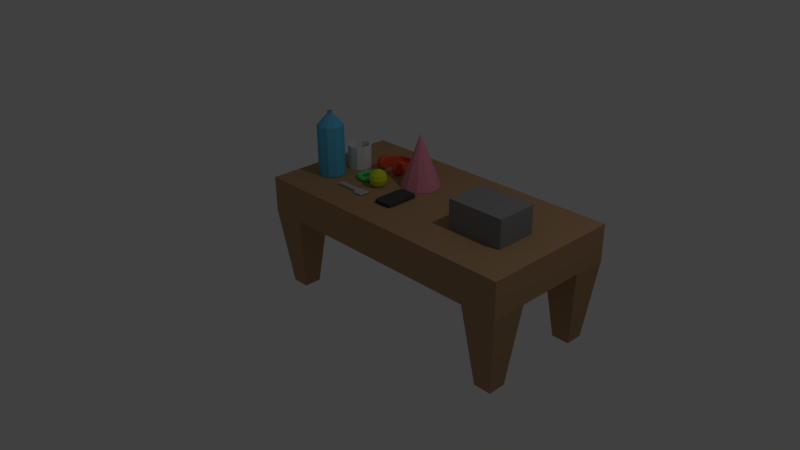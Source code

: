 # Source: ObjectsState1.blend  (saved by Blender 2.73.0; exported with 4.5.12 LTS)
import bpy
from mathutils import Matrix  # noqa: F401  (used for matrix-valued properties, if any)

bpy.ops.wm.read_factory_settings(use_empty=True)
scene = bpy.context.scene
scene.name = 'Scene'

# ---- collections
col_collection_1 = bpy.data.collections.new('Collection 1'); scene.collection.children.link(col_collection_1)

# ---- materials (node trees are filled in below, after node groups)
mat_material_006 = bpy.data.materials.new('Material.006')
mat_material_006.alpha_threshold = 0.0
mat_material_006.roughness = 0.5
mat_material_004 = bpy.data.materials.new('Material.004')
mat_material_004.alpha_threshold = 0.0
mat_material_004.roughness = 0.5
mat_material_002 = bpy.data.materials.new('Material.002')
mat_material_002.alpha_threshold = 0.0
mat_material_002.roughness = 0.5
mat_material_009 = bpy.data.materials.new('Material.009')
mat_material_009.alpha_threshold = 0.0
mat_material_009.roughness = 0.5
mat_material = bpy.data.materials.new('Material')
mat_material.alpha_threshold = 0.0
mat_material.roughness = 0.5
mat_material_007 = bpy.data.materials.new('Material.007')
mat_material_007.alpha_threshold = 0.0
mat_material_007.roughness = 0.5
mat_material_005 = bpy.data.materials.new('Material.005')
mat_material_005.alpha_threshold = 0.0
mat_material_005.roughness = 0.5
mat_material_003 = bpy.data.materials.new('Material.003')
mat_material_003.alpha_threshold = 0.0
mat_material_003.roughness = 0.5
mat_material_008 = bpy.data.materials.new('Material.008')
mat_material_008.alpha_threshold = 0.0
mat_material_008.roughness = 0.5
mat_material_001 = bpy.data.materials.new('Material.001')
mat_material_001.alpha_threshold = 0.0
mat_material_001.roughness = 0.5

# ---- material node trees
mat_material_006.use_nodes = True; mat_material_006.node_tree.nodes.clear()
_N = mat_material_006.node_tree.nodes; _L = mat_material_006.node_tree.links
n0 = _N.new('ShaderNodeOutputMaterial'); n0.name = 'Material Output'; n0.location = (300, 300)
n1 = _N.new('ShaderNodeBsdfDiffuse'); n1.name = 'Diffuse BSDF'; n1.location = (10, 300)
n1.inputs[0].default_value = (0.8, 0.1043, 0.0427, 1.0)
_L.new(n1.outputs[0], n0.inputs[0])
n0.is_active_output = True
mat_material_004.use_nodes = True; mat_material_004.node_tree.nodes.clear()
_N = mat_material_004.node_tree.nodes; _L = mat_material_004.node_tree.links
n0 = _N.new('ShaderNodeOutputMaterial'); n0.name = 'Material Output'; n0.location = (300, 300)
n1 = _N.new('ShaderNodeBsdfDiffuse'); n1.name = 'Diffuse BSDF'; n1.location = (10, 300)
n1.inputs[0].default_value = (0.6536, 0.8, 0.02754, 1.0)
_L.new(n1.outputs[0], n0.inputs[0])
n0.is_active_output = True
mat_material_002.use_nodes = True; mat_material_002.node_tree.nodes.clear()
_N = mat_material_002.node_tree.nodes; _L = mat_material_002.node_tree.links
n0 = _N.new('ShaderNodeOutputMaterial'); n0.name = 'Material Output'; n0.location = (300, 300)
n1 = _N.new('ShaderNodeBsdfDiffuse'); n1.name = 'Diffuse BSDF'; n1.location = (10, 300)
n1.inputs[0].default_value = (0.8, 0.2838, 0.3812, 1.0)
_L.new(n1.outputs[0], n0.inputs[0])
n0.is_active_output = True
mat_material_009.use_nodes = True; mat_material_009.node_tree.nodes.clear()
_N = mat_material_009.node_tree.nodes; _L = mat_material_009.node_tree.links
n0 = _N.new('ShaderNodeOutputMaterial'); n0.name = 'Material Output'; n0.location = (300, 300)
n1 = _N.new('ShaderNodeBsdfDiffuse'); n1.name = 'Diffuse BSDF'; n1.location = (10, 300)
n1.inputs[0].default_value = (0.07161, 0.8, 0.2199, 1.0)
_L.new(n1.outputs[0], n0.inputs[0])
n0.is_active_output = True
mat_material.use_nodes = True; mat_material.node_tree.nodes.clear()
_N = mat_material.node_tree.nodes; _L = mat_material.node_tree.links
n0 = _N.new('ShaderNodeOutputMaterial'); n0.name = 'Material Output'; n0.location = (300, 300)
n1 = _N.new('ShaderNodeBsdfDiffuse'); n1.name = 'Diffuse BSDF'; n1.location = (10, 300)
n1.inputs[0].default_value = (0.1064, 0.5103, 0.8, 1.0)
_L.new(n1.outputs[0], n0.inputs[0])
n0.is_active_output = True
mat_material_007.use_nodes = True; mat_material_007.node_tree.nodes.clear()
_N = mat_material_007.node_tree.nodes; _L = mat_material_007.node_tree.links
n0 = _N.new('ShaderNodeOutputMaterial'); n0.name = 'Material Output'; n0.location = (300, 300)
n1 = _N.new('ShaderNodeBsdfDiffuse'); n1.name = 'Diffuse BSDF'; n1.location = (10, 300)
_L.new(n1.outputs[0], n0.inputs[0])
n0.is_active_output = True
mat_material_005.use_nodes = True; mat_material_005.node_tree.nodes.clear()
_N = mat_material_005.node_tree.nodes; _L = mat_material_005.node_tree.links
n0 = _N.new('ShaderNodeOutputMaterial'); n0.name = 'Material Output'; n0.location = (300, 300)
n1 = _N.new('ShaderNodeBsdfDiffuse'); n1.name = 'Diffuse BSDF'; n1.location = (10, 300)
n1.inputs[0].default_value = (0.4672, 0.4672, 0.4672, 1.0)
_L.new(n1.outputs[0], n0.inputs[0])
n0.is_active_output = True
mat_material_003.use_nodes = True; mat_material_003.node_tree.nodes.clear()
_N = mat_material_003.node_tree.nodes; _L = mat_material_003.node_tree.links
n0 = _N.new('ShaderNodeOutputMaterial'); n0.name = 'Material Output'; n0.location = (300, 300)
n1 = _N.new('ShaderNodeBsdfDiffuse'); n1.name = 'Diffuse BSDF'; n1.location = (10, 300)
n1.inputs[0].default_value = (0.06998, 0.06998, 0.06998, 1.0)
_L.new(n1.outputs[0], n0.inputs[0])
n0.is_active_output = True
mat_material_008.use_nodes = True; mat_material_008.node_tree.nodes.clear()
_N = mat_material_008.node_tree.nodes; _L = mat_material_008.node_tree.links
n0 = _N.new('ShaderNodeOutputMaterial'); n0.name = 'Material Output'; n0.location = (300, 300)
n1 = _N.new('ShaderNodeBsdfDiffuse'); n1.name = 'Diffuse BSDF'; n1.location = (10, 300)
n1.inputs[0].default_value = (0.2529, 0.2529, 0.2529, 1.0)
_L.new(n1.outputs[0], n0.inputs[0])
n0.is_active_output = True
mat_material_001.use_nodes = True; mat_material_001.node_tree.nodes.clear()
_N = mat_material_001.node_tree.nodes; _L = mat_material_001.node_tree.links
n0 = _N.new('ShaderNodeOutputMaterial'); n0.name = 'Material Output'; n0.location = (300, 300)
n1 = _N.new('ShaderNodeBsdfDiffuse'); n1.name = 'Diffuse BSDF'; n1.location = (10, 300)
n1.inputs[0].default_value = (0.4385, 0.2701, 0.1431, 1.0)
_L.new(n1.outputs[0], n0.inputs[0])
n0.is_active_output = True

# ---- world
world_world = bpy.data.worlds.new('World'); scene.world = world_world
world_world.color = (0.05088, 0.05088, 0.05088)
world_world.use_sun_shadow = False
world_world.sun_shadow_jitter_overblur = 0.0
world_world.cycles.sampling_method = 'MANUAL'
world_world.cycles.sample_map_resolution = 256

# ---- cameras
cam_camera = bpy.data.cameras.new('Camera')
cam_camera.clip_end = 100.0
cam_camera.lens = 35.0
cam_camera.sensor_width = 32.0
cam_camera.sensor_height = 18.0
cam_camera.ortho_scale = 7.314
cam_camera.dof.focus_distance = 0.0

# ---- lights
light_lamp = bpy.data.lights.new('Lamp', 'POINT')
light_lamp.transmission_factor = 0.0
light_lamp.cutoff_distance = 30.0
light_lamp.energy = 100.0
light_lamp.shadow_buffer_clip_start = 1.001
light_lamp.shadow_soft_size = 0.1
light_lamp.shadow_maximum_resolution = 0.006
light_lamp.use_absolute_resolution = True
light_lamp.cycles.use_multiple_importance_sampling = False

# ---- meshes
me_circle_002 = bpy.data.meshes.new('Circle.002')
me_circle_002.from_pydata([(-1.725, 1.437, 0.5926), (-1.789, 1.065, 1.105), (-1.817, 0.5187, 1.321), (-1.797, -0.07715, 1.158), (-1.737, -0.4629, 0.6785), (-1.661, -0.4911, 0.0659), (-1.596, -0.151, -0.4461), (-1.569, 0.4275, -0.662), (-1.589, 1.023, -0.4992), (-1.648, 1.409, -0.02), (-1.291, 1.437, 0.6468), (-1.356, 1.064, 1.159), (-1.383, 0.5183, 1.375), (-1.364, -0.0776, 1.212), (-1.304, -0.4633, 0.7327), (-1.228, -0.4915, 0.12), (-1.163, -0.1514, -0.392), (-1.136, 0.427, -0.6078), (-1.155, 1.023, -0.4451), (-1.215, 1.409, 0.03415), (-1.054, 1.244, 0.6229), (-1.106, 0.9717, 1.033), (-1.128, 0.5089, 1.205), (-1.112, 0.03221, 1.075), (-1.064, -0.2764, 0.6917), (-1.003, -0.2989, 0.2016), (-0.9516, -0.02687, -0.2081), (-0.9296, 0.4359, -0.3807), (-0.9454, 0.9126, -0.2505), (-0.993, 1.221, 0.1328), (-1.029, 0.4724, 0.4123), (-1.029, 0.4724, 0.4123), (-1.029, 0.4724, 0.4123), (-1.029, 0.4724, 0.4123), (-1.029, 0.4724, 0.4123), (-1.029, 0.4724, 0.4123), (-1.029, 0.4724, 0.4123), (-1.029, 0.4724, 0.4123), (-1.029, 0.4724, 0.4123), (-1.029, 0.4724, 0.4123), (-1.976, 1.245, 0.5077), (-2.028, 0.9726, 0.9173), (-2.05, 0.5099, 1.09), (-2.034, 0.03316, 0.9598), (-1.987, -0.2754, 0.5764), (-1.925, -0.298, 0.0863), (-1.874, -0.02591, -0.3233), (-1.852, 0.4369, -0.496), (-1.868, 0.9136, -0.3658), (-1.915, 1.222, 0.01759), (-1.911, 0.4733, 0.3019), (-1.911, 0.4733, 0.3019), (-1.911, 0.4733, 0.3019), (-1.911, 0.4733, 0.3019), (-1.911, 0.4733, 0.3019), (-1.911, 0.4733, 0.3019), (-1.911, 0.4733, 0.3019), (-1.911, 0.4733, 0.3019), (-1.911, 0.4733, 0.3019), (-1.911, 0.4733, 0.3019), (-1.83, 1.081, 1.434), (-1.858, 0.5355, 1.65), (-1.838, -0.06042, 1.488), (-1.397, 1.081, 1.489), (-1.424, 0.535, 1.704), (-1.405, -0.06087, 1.542), (-1.845, 1.09, 2.509), (-1.813, 0.5641, 2.648), (-1.866, 0.03257, 2.526), (-1.464, 1.081, 2.433), (-1.432, 0.5545, 2.572), (-1.485, 0.02296, 2.45), (-1.365, 1.041, 3.479), (-1.508, 0.5447, 3.568), (-1.501, 0.0273, 3.476), (-1.124, 1.057, 3.237), (-1.058, 0.5285, 3.376), (-1.26, 0.04361, 3.233), (0.02123, 1.031, 3.872), (0.009277, 0.5323, 4.038), (0.0001753, 0.05569, 3.866), (0.01009, 1.045, 3.616), (-0.002123, 0.5309, 3.69), (-0.00245, 0.02821, 3.628), (1.725, 1.437, 0.5926), (1.789, 1.065, 1.105), (1.817, 0.5187, 1.321), (1.797, -0.07715, 1.158), (1.737, -0.4629, 0.6785), (1.661, -0.4911, 0.0659), (1.596, -0.151, -0.4461), (1.569, 0.4275, -0.662), (1.589, 1.023, -0.4992), (1.648, 1.409, -0.02), (1.291, 1.437, 0.6468), (1.356, 1.064, 1.159), (1.383, 0.5183, 1.375), (1.364, -0.0776, 1.212), (1.304, -0.4633, 0.7327), (1.228, -0.4915, 0.12), (1.163, -0.1514, -0.392), (1.136, 0.427, -0.6078), (1.155, 1.023, -0.4451), (1.215, 1.409, 0.03415), (1.054, 1.244, 0.6229), (1.106, 0.9717, 1.033), (1.128, 0.5089, 1.205), (1.112, 0.03221, 1.075), (1.064, -0.2764, 0.6917), (1.003, -0.2989, 0.2016), (0.9516, -0.02687, -0.2081), (0.9296, 0.4359, -0.3807), (0.9454, 0.9126, -0.2505), (0.993, 1.221, 0.1328), (1.029, 0.4724, 0.4123), (1.029, 0.4724, 0.4123), (1.029, 0.4724, 0.4123), (1.029, 0.4724, 0.4123), (1.029, 0.4724, 0.4123), (1.029, 0.4724, 0.4123), (1.029, 0.4724, 0.4123), (1.029, 0.4724, 0.4123), (1.029, 0.4724, 0.4123), (1.029, 0.4724, 0.4123), (1.976, 1.245, 0.5077), (2.028, 0.9726, 0.9173), (2.05, 0.5099, 1.09), (2.034, 0.03316, 0.9598), (1.987, -0.2754, 0.5764), (1.925, -0.298, 0.0863), (1.874, -0.02591, -0.3233), (1.852, 0.4369, -0.496), (1.868, 0.9136, -0.3658), (1.915, 1.222, 0.01759), (1.911, 0.4733, 0.3019), (1.911, 0.4733, 0.3019), (1.911, 0.4733, 0.3019), (1.911, 0.4733, 0.3019), (1.911, 0.4733, 0.3019), (1.911, 0.4733, 0.3019), (1.911, 0.4733, 0.3019), (1.911, 0.4733, 0.3019), (1.911, 0.4733, 0.3019), (1.911, 0.4733, 0.3019), (1.83, 1.081, 1.434), (1.858, 0.5355, 1.65), (1.838, -0.06042, 1.488), (1.397, 1.081, 1.489), (1.424, 0.535, 1.704), (1.405, -0.06087, 1.542), (1.851, 1.061, 2.503), (1.811, 0.5351, 2.642), (1.855, 0.002818, 2.52), (1.47, 1.057, 2.428), (1.43, 0.5316, 2.567), (1.474, -0.0006983, 2.445), (1.376, 1.019, 3.474), (1.51, 0.5206, 3.563), (1.495, 0.00334, 3.471), (1.134, 1.039, 3.233), (1.059, 0.5116, 3.373), (1.253, 0.02351, 3.229)], [], [(9, 0, 10, 19), (8, 9, 19, 18), (7, 8, 18, 17), (6, 7, 17, 16), (5, 6, 16, 15), (4, 5, 15, 14), (3, 4, 14, 13), (3, 13, 65, 62), (11, 1, 60, 63), (0, 1, 11, 10), (19, 10, 20, 29), (18, 19, 29, 28), (17, 18, 28, 27), (16, 17, 27, 26), (15, 16, 26, 25), (14, 15, 25, 24), (13, 14, 24, 23), (12, 13, 23, 22), (11, 12, 22, 21), (10, 11, 21, 20), (29, 20, 30, 39), (28, 29, 39, 38), (27, 28, 38, 37), (26, 27, 37, 36), (25, 26, 36, 35), (24, 25, 35, 34), (23, 24, 34, 33), (22, 23, 33, 32), (21, 22, 32, 31), (20, 21, 31, 30), (0, 9, 49, 40), (9, 8, 48, 49), (8, 7, 47, 48), (7, 6, 46, 47), (6, 5, 45, 46), (5, 4, 44, 45), (4, 3, 43, 44), (3, 2, 42, 43), (2, 1, 41, 42), (1, 0, 40, 41), (40, 49, 59, 50), (49, 48, 58, 59), (48, 47, 57, 58), (47, 46, 56, 57), (46, 45, 55, 56), (45, 44, 54, 55), (44, 43, 53, 54), (43, 42, 52, 53), (42, 41, 51, 52), (41, 40, 50, 51), (62, 65, 71, 68), (63, 60, 66, 69), (13, 12, 64, 65), (12, 11, 63, 64), (2, 3, 62, 61), (1, 2, 61, 60), (68, 71, 77, 74), (69, 66, 72, 75), (65, 64, 70, 71), (64, 63, 69, 70), (61, 62, 68, 67), (60, 61, 67, 66), (74, 77, 83, 80), (75, 72, 78, 81), (71, 70, 76, 77), (70, 69, 75, 76), (67, 68, 74, 73), (66, 67, 73, 72), (77, 76, 82, 83), (76, 75, 81, 82), (73, 74, 80, 79), (72, 73, 79, 78), (93, 103, 94, 84), (92, 102, 103, 93), (91, 101, 102, 92), (90, 100, 101, 91), (89, 99, 100, 90), (88, 98, 99, 89), (87, 97, 98, 88), (87, 146, 149, 97), (95, 147, 144, 85), (84, 94, 95, 85), (103, 113, 104, 94), (102, 112, 113, 103), (101, 111, 112, 102), (100, 110, 111, 101), (99, 109, 110, 100), (98, 108, 109, 99), (97, 107, 108, 98), (96, 106, 107, 97), (95, 105, 106, 96), (94, 104, 105, 95), (113, 123, 114, 104), (112, 122, 123, 113), (111, 121, 122, 112), (110, 120, 121, 111), (109, 119, 120, 110), (108, 118, 119, 109), (107, 117, 118, 108), (106, 116, 117, 107), (105, 115, 116, 106), (104, 114, 115, 105), (84, 124, 133, 93), (93, 133, 132, 92), (92, 132, 131, 91), (91, 131, 130, 90), (90, 130, 129, 89), (89, 129, 128, 88), (88, 128, 127, 87), (87, 127, 126, 86), (86, 126, 125, 85), (85, 125, 124, 84), (124, 134, 143, 133), (133, 143, 142, 132), (132, 142, 141, 131), (131, 141, 140, 130), (130, 140, 139, 129), (129, 139, 138, 128), (128, 138, 137, 127), (127, 137, 136, 126), (126, 136, 135, 125), (125, 135, 134, 124), (146, 152, 155, 149), (147, 153, 150, 144), (97, 149, 148, 96), (96, 148, 147, 95), (86, 145, 146, 87), (85, 144, 145, 86), (152, 158, 161, 155), (153, 159, 156, 150), (149, 155, 154, 148), (148, 154, 153, 147), (145, 151, 152, 146), (144, 150, 151, 145), (155, 161, 160, 154), (154, 160, 159, 153), (151, 157, 158, 152), (150, 156, 157, 151), (156, 78, 79, 157), (158, 80, 83, 161), (160, 82, 81, 159), (159, 81, 78, 156), (157, 79, 80, 158), (161, 83, 82, 160)])
me_circle_002.materials.append(mat_material_006)
me_circle_002.use_remesh_preserve_volume = False
me_circle_002.use_remesh_preserve_attributes = False
me_circle_002.use_mirror_vertex_groups = False
me_circle_002.update()
me_sphere_001 = bpy.data.meshes.new('Sphere.001')
me_sphere_001.from_pydata([(-0.866, 0.0, 0.5), (-1.0, 0.0, -4.371e-08), (-0.866, 0.0, -0.5), (-0.5, 0.0, -0.866), (-0.4045, 0.2939, 0.866), (-0.7006, 0.509, 0.5), (-0.809, 0.5878, -4.371e-08), (-0.7006, 0.509, -0.5), (-0.4045, 0.2939, -0.866), (-1.51e-07, 0.0, -1.0), (-0.1545, 0.4755, 0.866), (-0.2676, 0.8236, 0.5), (-0.309, 0.9511, -4.371e-08), (-0.2676, 0.8236, -0.5), (-0.1545, 0.4755, -0.866), (-1.977e-07, -1.436e-07, 1.0), (0.1545, 0.4755, 0.866), (0.2676, 0.8236, 0.5), (0.309, 0.9511, -4.371e-08), (0.2676, 0.8236, -0.5), (0.1545, 0.4755, -0.866), (0.4045, 0.2939, 0.866), (0.7006, 0.509, 0.5), (0.809, 0.5878, -4.371e-08), (0.7006, 0.509, -0.5), (0.4045, 0.2939, -0.866), (0.5, 3.046e-08, 0.866), (0.866, 3.046e-08, 0.5), (1.0, -2.915e-08, -4.371e-08), (0.866, -5.895e-08, -0.5), (0.5, 3.046e-08, -0.866), (0.4045, -0.2939, 0.866), (0.7006, -0.509, 0.5), (0.809, -0.5878, -4.371e-08), (0.7006, -0.509, -0.5), (0.4045, -0.2939, -0.866), (0.1545, -0.4755, 0.866), (0.2676, -0.8236, 0.5), (0.309, -0.9511, -4.371e-08), (0.2676, -0.8236, -0.5), (0.1545, -0.4755, -0.866), (-0.1545, -0.4755, 0.866), (-0.2676, -0.8236, 0.5), (-0.309, -0.9511, -4.371e-08), (-0.2676, -0.8236, -0.5), (-0.1545, -0.4755, -0.866), (-0.4045, -0.2939, 0.866), (-0.7006, -0.509, 0.5), (-0.809, -0.5878, -4.371e-08), (-0.7006, -0.509, -0.5), (-0.4045, -0.2939, -0.866), (-0.5, -8.875e-08, 0.866)], [], [(3, 2, 7, 8), (2, 1, 6, 7), (1, 0, 5, 6), (8, 7, 13, 14), (7, 6, 12, 13), (6, 5, 11, 12), (5, 4, 10, 11), (14, 13, 19, 20), (13, 12, 18, 19), (12, 11, 17, 18), (11, 10, 16, 17), (20, 19, 24, 25), (19, 18, 23, 24), (18, 17, 22, 23), (17, 16, 21, 22), (25, 24, 29, 30), (24, 23, 28, 29), (23, 22, 27, 28), (22, 21, 26, 27), (30, 29, 34, 35), (29, 28, 33, 34), (28, 27, 32, 33), (27, 26, 31, 32), (35, 34, 39, 40), (34, 33, 38, 39), (33, 32, 37, 38), (32, 31, 36, 37), (40, 39, 44, 45), (39, 38, 43, 44), (38, 37, 42, 43), (37, 36, 41, 42), (45, 44, 49, 50), (44, 43, 48, 49), (43, 42, 47, 48), (42, 41, 46, 47), (9, 3, 8), (0, 51, 4, 5), (51, 15, 4), (9, 8, 14), (4, 15, 10), (9, 14, 20), (10, 15, 16), (9, 20, 25), (16, 15, 21), (9, 25, 30), (21, 15, 26), (9, 30, 35), (26, 15, 31), (9, 35, 40), (31, 15, 36), (9, 40, 45), (36, 15, 41), (9, 45, 50), (41, 15, 46), (9, 50, 3), (50, 49, 2, 3), (49, 48, 1, 2), (48, 47, 0, 1), (47, 46, 51, 0), (46, 15, 51)])
me_sphere_001.materials.append(mat_material_004)
me_sphere_001.use_remesh_preserve_volume = False
me_sphere_001.use_remesh_preserve_attributes = False
me_sphere_001.use_mirror_vertex_groups = False
me_sphere_001.update()
me_cone_002 = bpy.data.meshes.new('Cone.002')
me_cone_002.from_pydata([(0.0, 1.0, -1.0), (0.5878, 0.809, -1.0), (0.9511, 0.309, -1.0), (0.9511, -0.309, -1.0), (0.5878, -0.809, -1.0), (-8.742e-08, -1.0, -1.0), (0.0, 0.0, 1.654), (-0.5878, -0.809, -1.0), (-0.9511, -0.309, -1.0), (-0.9511, 0.309, -1.0), (-0.5878, 0.809, -1.0)], [], [(9, 6, 10), (0, 6, 1), (8, 6, 9), (7, 6, 8), (5, 6, 7), (4, 6, 5), (3, 6, 4), (2, 6, 3), (10, 6, 0), (1, 6, 2), (0, 1, 2, 3, 4, 5, 7, 8, 9, 10)])
me_cone_002.materials.append(mat_material_002)
me_cone_002.use_remesh_preserve_volume = False
me_cone_002.use_remesh_preserve_attributes = False
me_cone_002.use_mirror_vertex_groups = False
me_cone_002.update()
me_torus_001 = bpy.data.meshes.new('Torus.001')
me_torus_001.from_pydata([(1.25, 0.0, 0.0), (1.156, 0.0, 0.1955), (0.9444, 0.0, 0.2437), (0.7748, 0.0, 0.1085), (0.7748, 0.0, -0.1085), (0.9444, 0.0, -0.2437), (1.156, 0.0, -0.1955), (1.126, 0.5424, 0.0), (1.041, 0.5015, 0.1955), (0.8508, 0.4097, 0.2437), (0.698, 0.3362, 0.1085), (0.698, 0.3362, -0.1085), (0.8508, 0.4097, -0.2437), (1.041, 0.5015, -0.1955), (0.7794, 0.9773, 0.0), (0.7207, 0.9037, 0.1955), (0.5888, 0.7383, 0.2437), (0.4831, 0.6057, 0.1085), (0.4831, 0.6057, -0.1085), (0.5888, 0.7383, -0.2437), (0.7207, 0.9037, -0.1955), (0.2782, 1.219, 0.0), (0.2572, 1.127, 0.1955), (0.2101, 0.9207, 0.2437), (0.1724, 0.7553, 0.1085), (0.1724, 0.7553, -0.1085), (0.2101, 0.9207, -0.2437), (0.2572, 1.127, -0.1955), (-0.2782, 1.219, 0.0), (-0.2572, 1.127, 0.1955), (-0.2101, 0.9207, 0.2437), (-0.1724, 0.7553, 0.1085), (-0.1724, 0.7553, -0.1085), (-0.2101, 0.9207, -0.2437), (-0.2572, 1.127, -0.1955), (-0.7794, 0.9773, 0.0), (-0.7207, 0.9037, 0.1955), (-0.5888, 0.7383, 0.2437), (-0.4831, 0.6057, 0.1085), (-0.4831, 0.6057, -0.1085), (-0.5888, 0.7383, -0.2437), (-0.7207, 0.9037, -0.1955), (-1.126, 0.5424, 0.0), (-1.041, 0.5015, 0.1955), (-0.8508, 0.4097, 0.2437), (-0.698, 0.3362, 0.1085), (-0.698, 0.3362, -0.1085), (-0.8508, 0.4097, -0.2437), (-1.041, 0.5015, -0.1955), (-1.25, 1.093e-07, 0.0), (-1.156, 1.01e-07, 0.1955), (-0.9444, 8.256e-08, 0.2437), (-0.7748, 6.773e-08, 0.1085), (-0.7748, 6.773e-08, -0.1085), (-0.9444, 8.256e-08, -0.2437), (-1.156, 1.01e-07, -0.1955), (-1.126, -0.5424, 0.0), (-1.041, -0.5015, 0.1955), (-0.8508, -0.4097, 0.2437), (-0.698, -0.3362, 0.1085), (-0.698, -0.3362, -0.1085), (-0.8508, -0.4097, -0.2437), (-1.041, -0.5015, -0.1955), (-0.7794, -0.9773, 0.0), (-0.7207, -0.9037, 0.1955), (-0.5888, -0.7383, 0.2437), (-0.4831, -0.6057, 0.1085), (-0.4831, -0.6057, -0.1085), (-0.5888, -0.7383, -0.2437), (-0.7207, -0.9037, -0.1955), (-0.2782, -1.219, 0.0), (-0.2572, -1.127, 0.1955), (-0.2101, -0.9207, 0.2437), (-0.1724, -0.7553, 0.1085), (-0.1724, -0.7553, -0.1085), (-0.2101, -0.9207, -0.2437), (-0.2572, -1.127, -0.1955), (0.2782, -1.219, 0.0), (0.2572, -1.127, 0.1955), (0.2101, -0.9207, 0.2437), (0.1724, -0.7553, 0.1085), (0.1724, -0.7553, -0.1085), (0.2101, -0.9207, -0.2437), (0.2572, -1.127, -0.1955), (0.7794, -0.9773, 0.0), (0.7207, -0.9037, 0.1955), (0.5888, -0.7383, 0.2437), (0.4831, -0.6057, 0.1085), (0.4831, -0.6057, -0.1085), (0.5888, -0.7383, -0.2437), (0.7207, -0.9037, -0.1955), (1.126, -0.5424, 0.0), (1.041, -0.5015, 0.1955), (0.8508, -0.4097, 0.2437), (0.698, -0.3362, 0.1085), (0.698, -0.3362, -0.1085), (0.8508, -0.4097, -0.2437), (1.041, -0.5015, -0.1955)], [], [(0, 7, 8, 1), (1, 8, 9, 2), (2, 9, 10, 3), (3, 10, 11, 4), (4, 11, 12, 5), (5, 12, 13, 6), (0, 6, 13, 7), (7, 14, 15, 8), (8, 15, 16, 9), (9, 16, 17, 10), (10, 17, 18, 11), (11, 18, 19, 12), (12, 19, 20, 13), (13, 20, 14, 7), (14, 21, 22, 15), (15, 22, 23, 16), (16, 23, 24, 17), (17, 24, 25, 18), (18, 25, 26, 19), (19, 26, 27, 20), (20, 27, 21, 14), (21, 28, 29, 22), (22, 29, 30, 23), (23, 30, 31, 24), (24, 31, 32, 25), (25, 32, 33, 26), (26, 33, 34, 27), (27, 34, 28, 21), (28, 35, 36, 29), (29, 36, 37, 30), (30, 37, 38, 31), (31, 38, 39, 32), (32, 39, 40, 33), (33, 40, 41, 34), (34, 41, 35, 28), (35, 42, 43, 36), (36, 43, 44, 37), (37, 44, 45, 38), (38, 45, 46, 39), (39, 46, 47, 40), (40, 47, 48, 41), (41, 48, 42, 35), (42, 49, 50, 43), (43, 50, 51, 44), (44, 51, 52, 45), (45, 52, 53, 46), (46, 53, 54, 47), (47, 54, 55, 48), (48, 55, 49, 42), (49, 56, 57, 50), (50, 57, 58, 51), (51, 58, 59, 52), (52, 59, 60, 53), (53, 60, 61, 54), (54, 61, 62, 55), (55, 62, 56, 49), (56, 63, 64, 57), (57, 64, 65, 58), (58, 65, 66, 59), (59, 66, 67, 60), (60, 67, 68, 61), (61, 68, 69, 62), (62, 69, 63, 56), (63, 70, 71, 64), (64, 71, 72, 65), (65, 72, 73, 66), (66, 73, 74, 67), (67, 74, 75, 68), (68, 75, 76, 69), (69, 76, 70, 63), (70, 77, 78, 71), (71, 78, 79, 72), (72, 79, 80, 73), (73, 80, 81, 74), (74, 81, 82, 75), (75, 82, 83, 76), (76, 83, 77, 70), (77, 84, 85, 78), (78, 85, 86, 79), (79, 86, 87, 80), (80, 87, 88, 81), (81, 88, 89, 82), (82, 89, 90, 83), (83, 90, 84, 77), (84, 91, 92, 85), (85, 92, 93, 86), (86, 93, 94, 87), (87, 94, 95, 88), (88, 95, 96, 89), (89, 96, 97, 90), (90, 97, 91, 84), (91, 0, 1, 92), (92, 1, 2, 93), (93, 2, 3, 94), (94, 3, 4, 95), (95, 4, 5, 96), (96, 5, 6, 97), (97, 6, 0, 91)])
me_torus_001.materials.append(mat_material_009)
me_torus_001.use_remesh_preserve_volume = False
me_torus_001.use_remesh_preserve_attributes = False
me_torus_001.use_mirror_vertex_groups = False
me_torus_001.update()
me_cylinder_002 = bpy.data.meshes.new('Cylinder.002')
me_cylinder_002.from_pydata([(0.0, 1.0, -2.782), (0.0, 1.0, 1.0), (0.5878, 0.809, -2.782), (0.5878, 0.809, 1.0), (0.9511, 0.309, -2.782), (0.9511, 0.309, 1.0), (0.9511, -0.309, -2.782), (0.9511, -0.309, 1.0), (0.5878, -0.809, -2.782), (0.5878, -0.809, 1.0), (-8.742e-08, -1.0, -2.782), (-8.742e-08, -1.0, 1.0), (-0.5878, -0.809, -2.782), (-0.5878, -0.809, 1.0), (-0.9511, -0.309, -2.782), (-0.9511, -0.309, 1.0), (-0.9511, 0.309, -2.782), (-0.9511, 0.309, 1.0), (-0.5878, 0.809, -2.782), (-0.5878, 0.809, 1.0), (2.384e-08, 0.2, 1.831), (0.1176, 0.1618, 1.831), (0.1902, 0.0618, 1.831), (0.1902, -0.0618, 1.831), (0.1176, -0.1618, 1.831), (6.357e-09, -0.2, 1.831), (-0.1176, -0.1618, 1.831), (-0.1902, -0.0618, 1.831), (-0.1902, 0.0618, 1.831), (-0.1176, 0.1618, 1.831), (2.384e-08, 0.2, 2.046), (0.1176, 0.1618, 2.046), (0.1902, 0.0618, 2.046), (0.1902, -0.0618, 2.046), (0.1176, -0.1618, 2.046), (6.357e-09, -0.2, 2.046), (-0.1176, -0.1618, 2.046), (-0.1902, -0.0618, 2.046), (-0.1902, 0.0618, 2.046), (-0.1176, 0.1618, 2.046)], [], [(0, 1, 3, 2), (2, 3, 5, 4), (4, 5, 7, 6), (6, 7, 9, 8), (8, 9, 11, 10), (10, 11, 13, 12), (12, 13, 15, 14), (14, 15, 17, 16), (1, 19, 29, 20), (18, 19, 1, 0), (16, 17, 19, 18), (0, 2, 4, 6, 8, 10, 12, 14, 16, 18), (19, 17, 28, 29), (17, 15, 27, 28), (15, 13, 26, 27), (13, 11, 25, 26), (11, 9, 24, 25), (9, 7, 23, 24), (7, 5, 22, 23), (5, 3, 21, 22), (3, 1, 20, 21), (20, 29, 39, 30), (29, 28, 38, 39), (28, 27, 37, 38), (27, 26, 36, 37), (26, 25, 35, 36), (25, 24, 34, 35), (24, 23, 33, 34), (23, 22, 32, 33), (22, 21, 31, 32), (21, 20, 30, 31)])
me_cylinder_002.materials.append(mat_material)
me_cylinder_002.use_remesh_preserve_volume = False
me_cylinder_002.use_remesh_preserve_attributes = False
me_cylinder_002.use_mirror_vertex_groups = False
me_cylinder_002.update()
me_cylinder_001 = bpy.data.meshes.new('Cylinder.001')
me_cylinder_001.from_pydata([(0.0, 1.0, -1.0), (0.0, 1.0, 1.0), (0.5878, 0.809, -1.0), (0.5878, 0.809, 1.0), (0.9511, 0.309, -1.0), (0.9511, 0.309, 1.0), (0.9511, -0.309, -1.0), (0.9511, -0.309, 1.0), (0.5878, -0.809, -1.0), (0.5878, -0.809, 1.0), (-8.742e-08, -1.0, -1.0), (-8.742e-08, -1.0, 1.0), (-0.5878, -0.809, -1.0), (-0.5878, -0.809, 1.0), (-0.9511, -0.309, -1.0), (-0.9511, -0.309, 1.0), (-0.9511, 0.309, -1.0), (-0.9511, 0.309, 1.0), (-0.5878, 0.809, -1.0), (-0.5878, 0.809, 1.0), (2.98e-09, 0.9, -1.0), (0.529, 0.7281, -1.0), (0.856, 0.2781, -1.0), (0.856, -0.2781, -1.0), (0.529, -0.7281, -1.0), (-7.57e-08, -0.9, -1.0), (-0.529, -0.7281, -1.0), (-0.856, -0.2781, -1.0), (-0.856, 0.2781, -1.0), (-0.529, 0.7281, -1.0), (2.98e-09, 0.9, 0.9066), (0.529, 0.7281, 0.9066), (0.856, 0.2781, 0.9066), (0.856, -0.2781, 0.9066), (0.529, -0.7281, 0.9066), (-7.57e-08, -0.9, 0.9066), (-0.529, -0.7281, 0.9066), (-0.856, -0.2781, 0.9066), (-0.856, 0.2781, 0.9066), (-0.529, 0.7281, 0.9066), (4.768e-08, 5.96e-08, 0.9066), (5.96e-08, 5.96e-08, 0.9066), (5.96e-08, 2.98e-08, 0.9066), (5.96e-08, 2.98e-08, 0.9066), (5.96e-08, 5.96e-08, 0.9066), (4.768e-08, 5.96e-08, 0.9066), (5.96e-08, 5.96e-08, 0.9066), (5.96e-08, 2.98e-08, 0.9066), (5.96e-08, 2.98e-08, 0.9066), (5.96e-08, 5.96e-08, 0.9066)], [], [(0, 1, 3, 2), (2, 3, 5, 4), (4, 5, 7, 6), (6, 7, 9, 8), (8, 9, 11, 10), (10, 11, 13, 12), (12, 13, 15, 14), (14, 15, 17, 16), (3, 1, 19, 17, 15, 13, 11, 9, 7, 5), (18, 19, 1, 0), (16, 17, 19, 18), (18, 0, 20, 29), (16, 18, 29, 28), (14, 16, 28, 27), (12, 14, 27, 26), (10, 12, 26, 25), (8, 10, 25, 24), (6, 8, 24, 23), (4, 6, 23, 22), (2, 4, 22, 21), (0, 2, 21, 20), (29, 20, 30, 39), (28, 29, 39, 38), (27, 28, 38, 37), (26, 27, 37, 36), (25, 26, 36, 35), (24, 25, 35, 34), (23, 24, 34, 33), (22, 23, 33, 32), (21, 22, 32, 31), (20, 21, 31, 30), (39, 30, 40, 49), (38, 39, 49, 48), (37, 38, 48, 47), (36, 37, 47, 46), (35, 36, 46, 45), (34, 35, 45, 44), (33, 34, 44, 43), (32, 33, 43, 42), (31, 32, 42, 41), (30, 31, 41, 40)])
me_cylinder_001.materials.append(mat_material_007)
me_cylinder_001.use_remesh_preserve_volume = False
me_cylinder_001.use_remesh_preserve_attributes = False
me_cylinder_001.use_mirror_vertex_groups = False
me_cylinder_001.update()
me_cube_001 = bpy.data.meshes.new('Cube.001')
me_cube_001.from_pydata([(-1.0, -1.0, 2.05), (-1.0, 1.0, 2.05), (1.0, 1.0, 2.05), (1.0, -1.0, 2.05), (-1.0, -1.0, 4.05), (-1.0, 1.0, 4.05), (1.0, 1.0, 4.05), (1.0, -1.0, 4.05), (-1.021, 1.896, 3.939), (1.029, 1.901, 3.929), (1.0, 1.868, 2.05), (-1.0, 1.868, 2.05), (2.0, 1.059, 2.05), (2.0, 1.096, 3.607), (1.971, 1.834, 3.887), (2.0, 1.868, 2.05), (-2.0, 1.059, 2.05), (-2.0, 1.096, 3.607), (-1.979, 1.839, 3.873), (-2.0, 1.868, 2.05), (-1.207e-14, 1.0, 4.004), (-1.207e-14, 1.0, 2.058), (4.477e-14, -1.0, 4.004), (4.477e-14, -1.0, 2.058), (2.572e-09, 1.911, 4.068), (-3.673e-14, 1.868, 2.058), (-1.212, -1.044, 3.05), (-1.212, 1.003, 3.05), (1.212, 1.003, 3.05), (1.212, -1.044, 3.05), (1.248, 1.977, 2.904), (-1.24, 1.975, 2.983), (2.424, 1.103, 2.695), (2.389, 1.901, 3.195), (-2.424, 1.103, 2.695), (-2.396, 1.903, 3.116), (-3.566e-09, 2.021, 3.05), (1.834e-08, -1.087, 3.05)], [], [(26, 27, 1, 0), (28, 29, 3, 2), (37, 26, 0, 23), (23, 21, 2, 3), (22, 20, 5, 4), (36, 30, 10, 25), (20, 24, 8, 5), (2, 10, 15, 12), (21, 25, 10, 2), (11, 1, 16, 19), (32, 33, 14, 13), (9, 6, 13, 14), (30, 9, 14, 33), (28, 2, 12, 32), (34, 35, 19, 16), (5, 8, 18, 17), (31, 11, 19, 35), (27, 5, 17, 34), (1, 11, 25, 21), (6, 9, 24, 20), (31, 36, 25, 11), (7, 6, 20, 22), (0, 1, 21, 23), (29, 37, 23, 3), (7, 22, 37, 29), (8, 24, 36, 31), (1, 27, 34, 16), (8, 31, 35, 18), (17, 18, 35, 34), (6, 28, 32, 13), (10, 30, 33, 15), (12, 15, 33, 32), (24, 9, 30, 36), (22, 4, 26, 37), (6, 7, 29, 28), (4, 5, 27, 26)])
me_cube_001.materials.append(mat_material_005)
me_cube_001.use_remesh_preserve_volume = False
me_cube_001.use_remesh_preserve_attributes = False
me_cube_001.use_mirror_vertex_groups = False
me_cube_001.update()
me_cube = bpy.data.meshes.new('Cube')
me_cube.from_pydata([(-0.95, -0.95, -0.95), (-0.95, 0.95, -0.95), (0.95, 0.95, -0.95), (0.95, -0.95, -0.95), (-0.95, -0.95, 0.95), (-0.95, 0.95, 0.95), (0.95, 0.95, 0.95), (0.95, -0.95, 0.95), (-0.5, 1.0, 1.0), (0.0, 1.0, 1.0), (0.5, 1.0, 1.0), (0.5, 1.0, -1.0), (0.0, 1.0, -1.0), (-0.5, 1.0, -1.0), (0.5, -1.0, 1.0), (0.0, -1.0, 1.0), (-0.5, -1.0, 1.0), (-0.5, -1.0, -1.0), (0.0, -1.0, -1.0), (0.5, -1.0, -1.0), (-1.0, -0.5, 1.0), (-1.0, 0.0, 1.0), (-1.0, 0.5, 1.0), (-1.0, 0.5, -1.0), (-1.0, 0.0, -1.0), (-1.0, -0.5, -1.0), (1.0, 0.5, 1.0), (1.0, 0.0, 1.0), (1.0, -0.5, 1.0), (1.0, -0.5, -1.0), (1.0, 0.0, -1.0), (1.0, 0.5, -1.0), (0.5, 0.5, 1.0), (0.5, 0.0, 1.0), (0.5, -0.5, 1.0), (0.0, 0.5, 1.0), (0.0, 0.0, 1.0), (0.0, -0.5, 1.0), (-0.5, 0.5, 1.0), (-0.5, 0.0, 1.0), (-0.5, -0.5, 1.0), (-0.5, 0.5, -1.0), (-0.5, 0.0, -1.0), (-0.5, -0.5, -1.0), (0.0, 0.5, -1.0), (0.0, 0.0, -1.0), (0.0, -0.5, -1.0), (0.5, 0.5, -1.0), (0.5, 0.0, -1.0), (0.5, -0.5, -1.0), (-0.95, -0.95, 0.0), (-0.95, 0.95, 0.0), (0.95, 0.95, 0.0), (0.95, -0.95, 0.0), (0.5, -1.0, 0.0), (0.0, -1.0, 0.0), (-0.5, -1.0, 0.0), (-0.5, 1.0, 0.0), (0.0, 1.0, 0.0), (0.5, 1.0, 0.0), (1.0, 0.5, 0.0), (1.0, 0.0, 0.0), (1.0, -0.5, 0.0), (-1.0, -0.5, 0.0), (-1.0, 0.0, 0.0), (-1.0, 0.5, 0.0)], [], [(65, 51, 1, 23), (59, 52, 2, 11), (62, 53, 3, 29), (56, 50, 0, 17), (47, 11, 2, 31), (38, 8, 5, 22), (26, 6, 10, 32), (32, 10, 9, 35), (35, 9, 8, 38), (23, 1, 13, 41), (41, 13, 12, 44), (44, 12, 11, 47), (53, 54, 19, 3), (54, 55, 18, 19), (55, 56, 17, 18), (51, 57, 13, 1), (57, 58, 12, 13), (58, 59, 11, 12), (18, 46, 49, 19), (46, 45, 48, 49), (45, 44, 47, 48), (17, 43, 46, 18), (43, 42, 45, 46), (42, 41, 44, 45), (0, 25, 43, 17), (25, 24, 42, 43), (24, 23, 41, 42), (15, 37, 40, 16), (37, 36, 39, 40), (36, 35, 38, 39), (14, 34, 37, 15), (34, 33, 36, 37), (33, 32, 35, 36), (7, 28, 34, 14), (28, 27, 33, 34), (27, 26, 32, 33), (16, 40, 20, 4), (40, 39, 21, 20), (39, 38, 22, 21), (19, 49, 29, 3), (49, 48, 30, 29), (48, 47, 31, 30), (52, 60, 31, 2), (60, 61, 30, 31), (61, 62, 29, 30), (50, 63, 25, 0), (63, 64, 24, 25), (64, 65, 23, 24), (21, 22, 65, 64), (20, 21, 64, 63), (4, 20, 63, 50), (27, 28, 62, 61), (26, 27, 61, 60), (6, 26, 60, 52), (9, 10, 59, 58), (8, 9, 58, 57), (5, 8, 57, 51), (15, 16, 56, 55), (14, 15, 55, 54), (7, 14, 54, 53), (16, 4, 50, 56), (28, 7, 53, 62), (10, 6, 52, 59), (22, 5, 51, 65)])
me_cube.materials.append(mat_material_003)
me_cube.use_remesh_preserve_volume = False
me_cube.use_remesh_preserve_attributes = False
me_cube.use_mirror_vertex_groups = False
me_cube.update()
me_plane_002 = bpy.data.meshes.new('Plane.002')
me_plane_002.from_pydata([(0.203, -0.2868, 0.1119), (0.203, 0.2868, 0.1119), (-0.203, 0.2868, 0.1119), (-0.203, -0.2868, 0.1119), (0.203, -0.2868, -0.1119), (0.203, 0.2868, -0.1119), (-0.203, 0.2868, -0.1119), (-0.203, -0.2868, -0.1119)], [], [(0, 1, 2, 3), (7, 6, 5, 4), (0, 3, 7, 4), (1, 0, 4, 5), (2, 1, 5, 6), (3, 2, 6, 7)])
me_plane_002.materials.append(mat_material_008)
me_plane_002.use_remesh_preserve_volume = False
me_plane_002.use_remesh_preserve_attributes = False
me_plane_002.use_mirror_vertex_groups = False
me_plane_002.update()
me_plane = bpy.data.meshes.new('Plane')
me_plane.from_pydata([(-1.0, -1.0, 0.0), (1.0, -1.0, 0.0), (-1.0, 1.0, 0.0), (1.0, 1.0, 0.0), (-1.0, -1.0, 0.2892), (1.0, -1.0, 0.2892), (-1.0, 1.0, 0.2892), (1.0, 1.0, 0.2892), (-1.0, 0.0, 0.2892), (0.0, -1.0, 0.2892), (1.0, 0.0, 0.2892), (0.0, 1.0, 0.2892), (0.0, 0.0, 0.2892), (-1.0, -0.5, 0.2892), (0.5, -1.0, 0.2892), (1.0, 0.5, 0.2892), (-0.5, 1.0, 0.2892), (-1.0, 0.5, 0.2892), (-0.5, -1.0, 0.2892), (1.0, -0.5, 0.2892), (0.5, 1.0, 0.2892), (0.0, 0.5, 0.2892), (0.0, -0.5, 0.2892), (-0.5, 0.0, 0.2892), (0.5, 0.0, 0.2892), (0.5, -0.5, 0.2892), (-0.5, -0.5, 0.2892), (-0.5, 0.5, 0.2892), (0.5, 0.5, 0.2892), (-1.0, -0.75, 0.2892), (0.75, -1.0, 0.2892), (1.0, 0.75, 0.2892), (-0.75, 1.0, 0.2892), (-1.0, 0.25, 0.2892), (-0.25, -1.0, 0.2892), (1.0, -0.25, 0.2892), (0.25, 1.0, 0.2892), (0.0, 0.75, 0.2892), (0.0, -0.25, 0.2892), (-0.75, 0.0, 0.2892), (0.25, 0.0, 0.2892), (-1.0, -0.25, 0.2892), (0.25, -1.0, 0.2892), (1.0, 0.25, 0.2892), (-0.25, 1.0, 0.2892), (-1.0, 0.75, 0.2892), (-0.75, -1.0, 0.2892), (1.0, -0.75, 0.2892), (0.75, 1.0, 0.2892), (0.0, 0.25, 0.2892), (0.0, -0.75, 0.2892), (-0.25, 0.0, 0.2892), (0.75, 0.0, 0.2892), (0.5, -0.25, 0.2892), (0.5, -0.75, 0.2892), (0.25, -0.5, 0.2892), (0.75, -0.5, 0.2892), (-0.5, -0.25, 0.2892), (-0.5, -0.75, 0.2892), (-0.75, -0.5, 0.2892), (-0.25, -0.5, 0.2892), (-0.5, 0.75, 0.2892), (-0.5, 0.25, 0.2892), (-0.75, 0.5, 0.2892), (-0.25, 0.5, 0.2892), (0.5, 0.75, 0.2892), (0.5, 0.25, 0.2892), (0.25, 0.5, 0.2892), (0.75, 0.5, 0.2892), (0.75, 0.25, 0.2892), (0.25, 0.25, 0.2892), (0.25, 0.75, 0.2892), (-0.25, 0.25, 0.2892), (-0.75, 0.25, 0.2892), (-0.75, 0.75, 0.2892), (-0.25, -0.75, 0.2892), (-0.75, -0.75, 0.2892), (-0.75, -0.25, 0.2892), (0.75, -0.75, 0.2892), (0.25, -0.75, 0.2892), (0.25, -0.25, 0.2892), (0.75, -0.25, 0.2892), (-0.25, -0.25, 0.2892), (-0.25, 0.75, 0.2892), (0.75, 0.75, 0.2892), (-0.9375, -0.875, 0.9277), (0.9375, -0.875, 0.9277), (-0.9375, 0.875, 0.9277), (0.9375, 0.875, 0.9277), (-0.9375, -0.625, 0.9277), (0.9375, 0.625, 0.9277), (-0.9375, 0.625, 0.9277), (0.9375, -0.625, 0.9277), (-0.9375, -0.75, 0.9277), (0.8125, -0.875, 0.9277), (0.9375, 0.75, 0.9277), (-0.8125, 0.875, 0.9277), (-0.9375, 0.75, 0.9277), (-0.8125, -0.875, 0.9277), (0.9375, -0.75, 0.9277), (0.8125, 0.875, 0.9277), (0.8125, -0.625, 0.9277), (-0.8125, -0.625, 0.9277), (-0.8125, 0.625, 0.9277), (0.8125, 0.625, 0.9277), (-0.8125, 0.75, 0.9277), (-0.8125, -0.75, 0.9277), (0.8125, -0.75, 0.9277), (0.8125, 0.75, 0.9277)], [], [(0, 2, 3, 1), (48, 84, 108, 100), (3, 2, 6, 32, 16, 44, 11, 36, 20, 48, 7), (1, 3, 7, 31, 15, 43, 10, 35, 19, 47, 5), (0, 1, 5, 30, 14, 42, 9, 34, 18, 46, 4), (2, 0, 4, 29, 13, 41, 8, 33, 17, 45, 6), (83, 37, 11, 44), (82, 38, 12, 51), (81, 35, 10, 52), (80, 53, 24, 40), (79, 54, 25, 55), (32, 6, 87, 96), (77, 57, 23, 39), (76, 58, 26, 59), (75, 50, 22, 60), (74, 61, 16, 32), (73, 62, 27, 63), (72, 49, 21, 64), (71, 65, 20, 36), (70, 66, 28, 67), (69, 43, 15, 68), (66, 69, 68, 28), (24, 52, 69, 66), (52, 10, 43, 69), (49, 70, 67, 21), (12, 40, 70, 49), (40, 24, 66, 70), (37, 71, 36, 11), (21, 67, 71, 37), (67, 28, 65, 71), (62, 72, 64, 27), (23, 51, 72, 62), (51, 12, 49, 72), (33, 73, 63, 17), (8, 39, 73, 33), (39, 23, 62, 73), (46, 76, 106, 98), (19, 56, 101, 92), (63, 27, 61, 74), (58, 75, 60, 26), (18, 34, 75, 58), (34, 9, 50, 75), (6, 45, 97, 87), (17, 63, 103, 91), (46, 18, 58, 76), (41, 77, 39, 8), (13, 59, 77, 41), (59, 26, 57, 77), (54, 78, 56, 25), (14, 30, 78, 54), (74, 32, 96, 105), (50, 79, 55, 22), (9, 42, 79, 50), (42, 14, 54, 79), (38, 80, 40, 12), (22, 55, 80, 38), (55, 25, 53, 80), (53, 81, 52, 24), (25, 56, 81, 53), (56, 19, 35, 81), (57, 82, 51, 23), (26, 60, 82, 57), (60, 22, 38, 82), (61, 83, 44, 16), (27, 64, 83, 61), (64, 21, 37, 83), (65, 84, 48, 20), (28, 68, 84, 65), (5, 47, 99, 86), (108, 95, 88, 100), (107, 99, 92, 101), (97, 105, 96, 87), (91, 103, 105, 97), (93, 106, 102, 89), (85, 98, 106, 93), (94, 86, 99, 107), (104, 90, 95, 108), (30, 5, 86, 94), (59, 13, 89, 102), (56, 78, 107, 101), (7, 48, 100, 88), (63, 74, 105, 103), (4, 46, 98, 85), (68, 15, 90, 104), (84, 68, 104, 108), (76, 59, 102, 106), (31, 7, 88, 95), (15, 31, 95, 90), (78, 30, 94, 107), (29, 4, 85, 93), (47, 19, 92, 99), (13, 29, 93, 89), (45, 17, 91, 97)])
me_plane.materials.append(mat_material_001)
me_plane.use_remesh_preserve_volume = False
me_plane.use_remesh_preserve_attributes = False
me_plane.use_mirror_vertex_groups = False
me_plane.update()

# ---- objects
ob_circle = bpy.data.objects.new('Circle', me_circle_002)
ob_sphere_001 = bpy.data.objects.new('Sphere.001', me_sphere_001)
ob_cone = bpy.data.objects.new('Cone', me_cone_002)
ob_torus_001 = bpy.data.objects.new('Torus.001', me_torus_001)
ob_cylinder_002 = bpy.data.objects.new('Cylinder.002', me_cylinder_002)
ob_cylinder_001 = bpy.data.objects.new('Cylinder.001', me_cylinder_001)
ob_cube_001 = bpy.data.objects.new('Cube.001', me_cube_001)
ob_cube = bpy.data.objects.new('Cube', me_cube)
ob_plane_002 = bpy.data.objects.new('Plane.002', me_plane_002)
ob_plane = bpy.data.objects.new('Plane', me_plane)
ob_lamp = bpy.data.objects.new('Lamp', light_lamp)
ob_camera = bpy.data.objects.new('Camera', cam_camera)

# ---- transforms, parenting, visibility, modifiers, constraints
ob_circle.location = (-0.7697, 1.001, 0.7606)
ob_circle.rotation_euler = (-1.688, 0.005342, -0.0006296)
ob_circle.scale = (0.1034, 0.1034, 0.1034)
ob_circle.lineart.crease_threshold = 0.0
ob_sphere_001.location = (-0.5371, 0.5856, 0.7168)
ob_sphere_001.scale = (-0.1263, -0.1263, -0.1263)
ob_sphere_001.lineart.crease_threshold = 0.0
ob_cone.location = (-0.1509, 0.9939, 0.8847)
ob_cone.scale = (0.2757, 0.2757, 0.2757)
ob_cone.lineart.crease_threshold = 0.0
ob_torus_001.location = (-0.8257, 0.67, 0.6369)
ob_torus_001.scale = (-0.127, -0.127, -0.127)
ob_torus_001.lineart.crease_threshold = 0.0
ob_cylinder_002.location = (-1.322, 0.4369, 1.128)
ob_cylinder_002.scale = (0.1856, 0.1856, 0.1856)
ob_cylinder_002.lineart.crease_threshold = 0.0
ob_cylinder_001.location = (-1.241, 0.8749, 0.7685)
ob_cylinder_001.scale = (-0.1632, -0.1632, -0.1632)
ob_cylinder_001.lineart.crease_threshold = 0.0
ob_cube_001.location = (-0.7763, 0.2729, 0.5715)
ob_cube_001.rotation_euler = (0.0, 0.0, 4.712)
ob_cube_001.scale = (0.03307, 0.1653, 0.01653)
ob_cube_001.lineart.crease_threshold = 0.0
ob_cube.location = (-0.04893, 0.4378, 0.6302)
ob_cube.scale = (-0.1352, 0.2391, 0.02495)
ob_cube.lineart.crease_threshold = 0.0
ob_plane_002.location = (1.385, 0.645, 0.7988)
ob_plane_002.scale = (2.0, 1.0, -1.743)
ob_plane_002.lineart.crease_threshold = 0.0
ob_plane.location = (0.2374, 0.7803, 0.6039)
ob_plane.scale = (2.0, 1.0, -1.743)
ob_plane.lineart.crease_threshold = 0.0
ob_lamp.location = (4.076, 1.005, 5.904)
ob_lamp.rotation_euler = (0.6503, 0.05522, 1.866)
ob_lamp.lock_rotations_4d = False
ob_lamp.empty_display_type = 'ARROWS'
ob_lamp.color = (0.0, 0.0, 0.0, 0.0)
ob_lamp.lineart.crease_threshold = 0.0
ob_camera.location = (7.481, -6.508, 5.344)
ob_camera.rotation_euler = (1.109, 0.01082, 0.8149)
ob_camera.lock_rotations_4d = False
ob_camera.empty_display_type = 'ARROWS'
ob_camera.color = (0.0, 0.0, 0.0, 0.0)
ob_camera.display_type = 'WIRE'
ob_camera.lineart.crease_threshold = 0.0

# ---- collection membership
col_collection_1.objects.link(ob_circle)
col_collection_1.objects.link(ob_sphere_001)
col_collection_1.objects.link(ob_cone)
col_collection_1.objects.link(ob_torus_001)
col_collection_1.objects.link(ob_cylinder_002)
col_collection_1.objects.link(ob_cylinder_001)
col_collection_1.objects.link(ob_cube_001)
col_collection_1.objects.link(ob_cube)
col_collection_1.objects.link(ob_plane_002)
col_collection_1.objects.link(ob_plane)
col_collection_1.objects.link(ob_lamp)
col_collection_1.objects.link(ob_camera)

# ---- scene / render settings (as saved in the file)
scene.camera = ob_camera
scene.frame_start = 1; scene.frame_end = 250; scene.frame_set(268)
scene.render.engine = 'CYCLES'
scene.render.resolution_percentage = 50
scene.render.dither_intensity = 0.0
scene.cycles.use_denoising = False
scene.cycles.samples = 10
scene.cycles.sampling_pattern = 'TABULATED_SOBOL'
scene.cycles.light_sampling_threshold = 0.0
scene.cycles.use_adaptive_sampling = False
scene.cycles.use_light_tree = False
scene.cycles.blur_glossy = 0.0
scene.cycles.pixel_filter_type = 'GAUSSIAN'
scene.cycles.sample_clamp_indirect = 0.0
scene.view_settings.view_transform = 'Standard'
bpy.context.view_layer.update()
